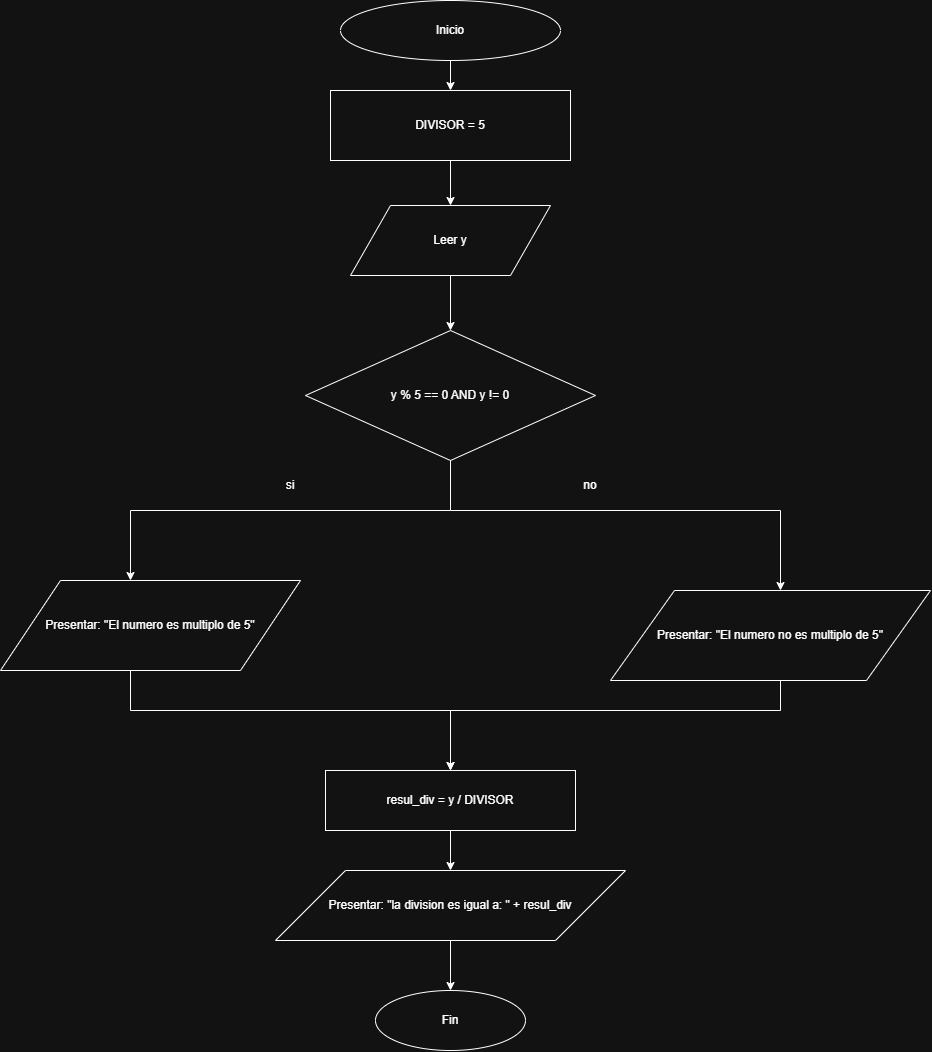

The diagram above was exported from draw.io. Its source (the exported page's mxGraphModel, read from the mxfile embedded in the PNG):
<mxGraphModel dx="2263" dy="1176" grid="1" gridSize="10" guides="1" tooltips="1" connect="1" arrows="1" fold="1" page="1" pageScale="1" pageWidth="827" pageHeight="1169" math="0" shadow="0">
  <root>
    <mxCell id="0" />
    <mxCell id="1" parent="0" />
    <mxCell id="Rg_Ybie_xjVV_eqwctp_-122" parent="1" style="ellipse;html=1;align=center;verticalAlign=middle;whiteSpace=wrap;" value="Inicio" vertex="1">
      <mxGeometry height="60" width="220" x="370" y="30" as="geometry" />
    </mxCell>
    <mxCell id="Rg_Ybie_xjVV_eqwctp_-123" parent="1" style="html=1;align=center;verticalAlign=middle;whiteSpace=wrap;" value="DIVISOR = 5" vertex="1">
      <mxGeometry height="70" width="240" x="360" y="120" as="geometry" />
    </mxCell>
    <mxCell id="Rg_Ybie_xjVV_eqwctp_-124" parent="1" style="shape=parallelogram;perimeter=parallelogramPerimeter;html=1;align=center;verticalAlign=middle;whiteSpace=wrap;" value="Leer y" vertex="1">
      <mxGeometry height="70" width="200" x="380" y="235" as="geometry" />
    </mxCell>
    <mxCell id="Rg_Ybie_xjVV_eqwctp_-125" parent="1" style="rhombus;html=1;align=center;verticalAlign=middle;whiteSpace=wrap;" value="y % 5 == 0 AND y != 0" vertex="1">
      <mxGeometry height="130" width="290" x="335" y="360" as="geometry" />
    </mxCell>
    <mxCell id="Rg_Ybie_xjVV_eqwctp_-126" parent="1" style="shape=parallelogram;perimeter=parallelogramPerimeter;html=1;align=center;verticalAlign=middle;whiteSpace=wrap;" value="Presentar: &quot;El numero es multiplo de 5&quot;" vertex="1">
      <mxGeometry height="90" width="300" x="30" y="610" as="geometry" />
    </mxCell>
    <mxCell id="Rg_Ybie_xjVV_eqwctp_-127" parent="1" style="shape=parallelogram;perimeter=parallelogramPerimeter;html=1;align=center;verticalAlign=middle;whiteSpace=wrap;" value="Presentar: &quot;El numero no es multiplo de 5&quot;" vertex="1">
      <mxGeometry height="90" width="320" x="640" y="620" as="geometry" />
    </mxCell>
    <mxCell id="Rg_Ybie_xjVV_eqwctp_-128" parent="1" style="html=1;align=center;verticalAlign=middle;whiteSpace=wrap;" value="resul_div = y / DIVISOR" vertex="1">
      <mxGeometry height="60" width="250" x="355" y="800" as="geometry" />
    </mxCell>
    <mxCell id="Rg_Ybie_xjVV_eqwctp_-129" parent="1" style="shape=parallelogram;perimeter=parallelogramPerimeter;html=1;align=center;verticalAlign=middle;whiteSpace=wrap;" value="Presentar: &quot;la division es igual a: &quot; + resul_div" vertex="1">
      <mxGeometry height="70" width="350" x="305" y="900" as="geometry" />
    </mxCell>
    <mxCell id="Rg_Ybie_xjVV_eqwctp_-130" parent="1" style="ellipse;html=1;align=center;verticalAlign=middle;whiteSpace=wrap;" value="Fin" vertex="1">
      <mxGeometry height="60" width="150" x="405" y="1020" as="geometry" />
    </mxCell>
    <mxCell id="Rg_Ybie_xjVV_eqwctp_-131" edge="1" parent="1" source="Rg_Ybie_xjVV_eqwctp_-122" style="edgeStyle=orthogonalEdgeStyle;rounded=0;orthogonalLoop=1;jettySize=auto;html=1;fontColor=#FFFFFF;" target="Rg_Ybie_xjVV_eqwctp_-123" value="">
      <mxGeometry relative="1" as="geometry" />
    </mxCell>
    <mxCell id="Rg_Ybie_xjVV_eqwctp_-132" edge="1" parent="1" source="Rg_Ybie_xjVV_eqwctp_-123" style="edgeStyle=orthogonalEdgeStyle;rounded=0;orthogonalLoop=1;jettySize=auto;html=1;fontColor=#FFFFFF;" target="Rg_Ybie_xjVV_eqwctp_-124" value="">
      <mxGeometry relative="1" as="geometry" />
    </mxCell>
    <mxCell id="Rg_Ybie_xjVV_eqwctp_-133" edge="1" parent="1" source="Rg_Ybie_xjVV_eqwctp_-124" style="edgeStyle=orthogonalEdgeStyle;rounded=0;orthogonalLoop=1;jettySize=auto;html=1;fontColor=#FFFFFF;" target="Rg_Ybie_xjVV_eqwctp_-125" value="">
      <mxGeometry relative="1" as="geometry" />
    </mxCell>
    <mxCell id="Rg_Ybie_xjVV_eqwctp_-134" edge="1" parent="1" source="Rg_Ybie_xjVV_eqwctp_-125" style="edgeStyle=orthogonalEdgeStyle;rounded=0;orthogonalLoop=1;jettySize=auto;html=1;fontColor=#FFFFFF;" target="Rg_Ybie_xjVV_eqwctp_-126" value="">
      <mxGeometry relative="1" as="geometry">
        <Array as="points">
          <mxPoint x="160" y="540" />
        </Array>
      </mxGeometry>
    </mxCell>
    <mxCell id="Rg_Ybie_xjVV_eqwctp_-135" edge="1" parent="1" source="Rg_Ybie_xjVV_eqwctp_-125" style="edgeStyle=orthogonalEdgeStyle;rounded=0;orthogonalLoop=1;jettySize=auto;html=1;fontColor=#FFFFFF;" target="Rg_Ybie_xjVV_eqwctp_-127" value="">
      <mxGeometry relative="1" as="geometry">
        <Array as="points">
          <mxPoint x="810" y="540" />
        </Array>
      </mxGeometry>
    </mxCell>
    <mxCell id="Rg_Ybie_xjVV_eqwctp_-136" edge="1" parent="1" source="Rg_Ybie_xjVV_eqwctp_-126" style="edgeStyle=orthogonalEdgeStyle;rounded=0;orthogonalLoop=1;jettySize=auto;html=1;fontColor=#FFFFFF;" target="Rg_Ybie_xjVV_eqwctp_-128" value="">
      <mxGeometry relative="1" as="geometry">
        <Array as="points">
          <mxPoint x="160" y="740" />
          <mxPoint x="480" y="740" />
        </Array>
      </mxGeometry>
    </mxCell>
    <mxCell id="Rg_Ybie_xjVV_eqwctp_-137" edge="1" parent="1" source="Rg_Ybie_xjVV_eqwctp_-127" style="edgeStyle=orthogonalEdgeStyle;rounded=0;orthogonalLoop=1;jettySize=auto;html=1;fontColor=#FFFFFF;" target="Rg_Ybie_xjVV_eqwctp_-128" value="">
      <mxGeometry relative="1" as="geometry">
        <Array as="points">
          <mxPoint x="810" y="740" />
          <mxPoint x="480" y="740" />
        </Array>
      </mxGeometry>
    </mxCell>
    <mxCell id="Rg_Ybie_xjVV_eqwctp_-138" edge="1" parent="1" source="Rg_Ybie_xjVV_eqwctp_-128" style="edgeStyle=orthogonalEdgeStyle;rounded=0;orthogonalLoop=1;jettySize=auto;html=1;fontColor=#FFFFFF;" target="Rg_Ybie_xjVV_eqwctp_-129" value="">
      <mxGeometry relative="1" as="geometry" />
    </mxCell>
    <mxCell id="Rg_Ybie_xjVV_eqwctp_-139" edge="1" parent="1" source="Rg_Ybie_xjVV_eqwctp_-129" style="edgeStyle=orthogonalEdgeStyle;rounded=0;orthogonalLoop=1;jettySize=auto;html=1;fontColor=#FFFFFF;" target="Rg_Ybie_xjVV_eqwctp_-130" value="">
      <mxGeometry relative="1" as="geometry" />
    </mxCell>
    <mxCell id="Rg_Ybie_xjVV_eqwctp_-140" parent="1" style="text;html=1;whiteSpace=wrap;strokeColor=none;fillColor=none;align=center;verticalAlign=middle;rounded=0;" value="si" vertex="1">
      <mxGeometry height="30" width="60" x="290" y="500" as="geometry" />
    </mxCell>
    <mxCell id="Rg_Ybie_xjVV_eqwctp_-141" parent="1" style="text;html=1;whiteSpace=wrap;strokeColor=none;fillColor=none;align=center;verticalAlign=middle;rounded=0;" value="no" vertex="1">
      <mxGeometry height="30" width="60" x="590" y="500" as="geometry" />
    </mxCell>
  </root>
</mxGraphModel>